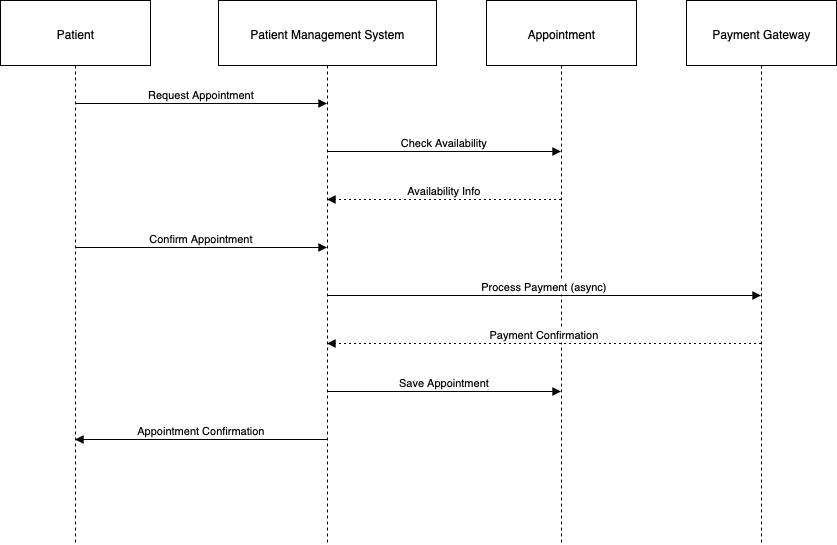

The diagram above was exported from draw.io. Its source (the exported page's mxGraphModel, read from the mxfile embedded in the PNG):
<mxGraphModel dx="946" dy="550" grid="0" gridSize="10" guides="1" tooltips="1" connect="1" arrows="1" fold="1" page="1" pageScale="1" pageWidth="850" pageHeight="1100" math="0" shadow="0">
  <root>
    <mxCell id="0" />
    <mxCell id="1" parent="0" />
    <mxCell id="2" value="Patient" style="shape=umlLifeline;perimeter=lifelinePerimeter;whiteSpace=wrap;container=1;dropTarget=0;collapsible=0;recursiveResize=0;outlineConnect=0;portConstraint=eastwest;newEdgeStyle={&quot;edgeStyle&quot;:&quot;elbowEdgeStyle&quot;,&quot;elbow&quot;:&quot;vertical&quot;,&quot;curved&quot;:0,&quot;rounded&quot;:0};size=65;" parent="1" vertex="1">
      <mxGeometry width="150" height="544" as="geometry" />
    </mxCell>
    <mxCell id="3" value="Patient Management System" style="shape=umlLifeline;perimeter=lifelinePerimeter;whiteSpace=wrap;container=1;dropTarget=0;collapsible=0;recursiveResize=0;outlineConnect=0;portConstraint=eastwest;newEdgeStyle={&quot;edgeStyle&quot;:&quot;elbowEdgeStyle&quot;,&quot;elbow&quot;:&quot;vertical&quot;,&quot;curved&quot;:0,&quot;rounded&quot;:0};size=65;" parent="1" vertex="1">
      <mxGeometry x="218" width="218" height="544" as="geometry" />
    </mxCell>
    <mxCell id="4" value="Appointment" style="shape=umlLifeline;perimeter=lifelinePerimeter;whiteSpace=wrap;container=1;dropTarget=0;collapsible=0;recursiveResize=0;outlineConnect=0;portConstraint=eastwest;newEdgeStyle={&quot;edgeStyle&quot;:&quot;elbowEdgeStyle&quot;,&quot;elbow&quot;:&quot;vertical&quot;,&quot;curved&quot;:0,&quot;rounded&quot;:0};size=65;" parent="1" vertex="1">
      <mxGeometry x="486" width="150" height="544" as="geometry" />
    </mxCell>
    <mxCell id="5" value="Payment Gateway" style="shape=umlLifeline;perimeter=lifelinePerimeter;whiteSpace=wrap;container=1;dropTarget=0;collapsible=0;recursiveResize=0;outlineConnect=0;portConstraint=eastwest;newEdgeStyle={&quot;edgeStyle&quot;:&quot;elbowEdgeStyle&quot;,&quot;elbow&quot;:&quot;vertical&quot;,&quot;curved&quot;:0,&quot;rounded&quot;:0};size=65;" parent="1" vertex="1">
      <mxGeometry x="686" width="150" height="544" as="geometry" />
    </mxCell>
    <mxCell id="6" value="Request Appointment" style="verticalAlign=bottom;edgeStyle=elbowEdgeStyle;elbow=vertical;curved=0;rounded=0;endArrow=block;" parent="1" source="2" target="3" edge="1">
      <mxGeometry relative="1" as="geometry">
        <Array as="points">
          <mxPoint x="210" y="103" />
        </Array>
      </mxGeometry>
    </mxCell>
    <mxCell id="7" value="Check Availability" style="verticalAlign=bottom;edgeStyle=elbowEdgeStyle;elbow=vertical;curved=0;rounded=0;endArrow=block;" parent="1" source="3" target="4" edge="1">
      <mxGeometry relative="1" as="geometry">
        <Array as="points">
          <mxPoint x="453" y="151" />
        </Array>
      </mxGeometry>
    </mxCell>
    <mxCell id="8" value="Availability Info" style="verticalAlign=bottom;edgeStyle=elbowEdgeStyle;elbow=vertical;curved=0;rounded=0;dashed=1;dashPattern=2 3;endArrow=block;" parent="1" source="4" target="3" edge="1">
      <mxGeometry relative="1" as="geometry">
        <Array as="points">
          <mxPoint x="456" y="199" />
        </Array>
      </mxGeometry>
    </mxCell>
    <mxCell id="9" value="Confirm Appointment" style="verticalAlign=bottom;edgeStyle=elbowEdgeStyle;elbow=vertical;curved=0;rounded=0;endArrow=block;" parent="1" source="2" target="3" edge="1">
      <mxGeometry relative="1" as="geometry">
        <Array as="points">
          <mxPoint x="210" y="247" />
        </Array>
      </mxGeometry>
    </mxCell>
    <mxCell id="10" value="Process Payment (async)" style="verticalAlign=bottom;edgeStyle=elbowEdgeStyle;elbow=vertical;curved=0;rounded=0;endArrow=block;" parent="1" source="3" target="5" edge="1">
      <mxGeometry relative="1" as="geometry">
        <Array as="points">
          <mxPoint x="553" y="295" />
        </Array>
      </mxGeometry>
    </mxCell>
    <mxCell id="11" value="Payment Confirmation" style="verticalAlign=bottom;edgeStyle=elbowEdgeStyle;elbow=vertical;curved=0;rounded=0;dashed=1;dashPattern=2 3;endArrow=block;" parent="1" source="5" target="3" edge="1">
      <mxGeometry relative="1" as="geometry">
        <Array as="points">
          <mxPoint x="556" y="343" />
        </Array>
      </mxGeometry>
    </mxCell>
    <mxCell id="12" value="Save Appointment" style="verticalAlign=bottom;edgeStyle=elbowEdgeStyle;elbow=vertical;curved=0;rounded=0;endArrow=block;" parent="1" source="3" target="4" edge="1">
      <mxGeometry relative="1" as="geometry">
        <Array as="points">
          <mxPoint x="453" y="391" />
        </Array>
      </mxGeometry>
    </mxCell>
    <mxCell id="13" value="Appointment Confirmation" style="verticalAlign=bottom;edgeStyle=elbowEdgeStyle;elbow=vertical;curved=0;rounded=0;endArrow=block;" parent="1" source="3" target="2" edge="1">
      <mxGeometry relative="1" as="geometry">
        <Array as="points">
          <mxPoint x="213" y="439" />
        </Array>
      </mxGeometry>
    </mxCell>
  </root>
</mxGraphModel>